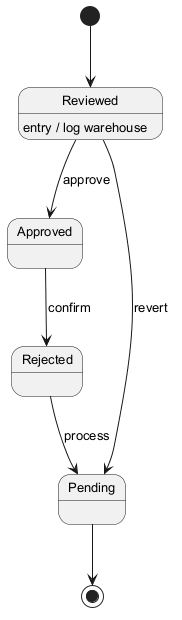

The diagram above was rendered by PlantUML. Its source (embedded in the PNG):
@startuml
skinparam backgroundColor #FFFFFF
skinparam classBackgroundColor #E8F4FA
skinparam classBorderColor #2C7DA0
skinparam defaultFontSize 13
[*] --> Reviewed
Reviewed --> Approved : approve
Reviewed : entry / log warehouse
Approved --> Rejected : confirm
Rejected --> Pending : process
Reviewed --> Pending : revert
Pending --> [*]
@enduml